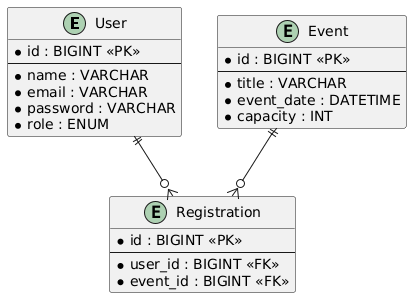

The diagram above was rendered by PlantUML. Its source (embedded in the PNG):
@startuml
entity "User" as u {
  * id : BIGINT <<PK>>
  --
  * name : VARCHAR
  * email : VARCHAR
  * password : VARCHAR
  * role : ENUM
}
entity "Event" as e {
  * id : BIGINT <<PK>>
  --
  * title : VARCHAR
  * event_date : DATETIME
  * capacity : INT
}
entity "Registration" as r {
  * id : BIGINT <<PK>>
  --
  * user_id : BIGINT <<FK>>
  * event_id : BIGINT <<FK>>
}
u ||--o{ r
e ||--o{ r
@enduml